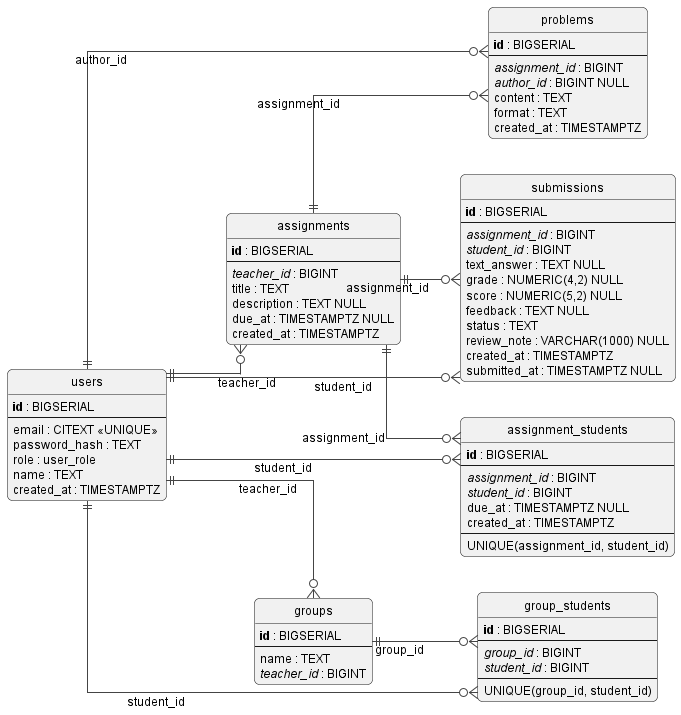

The diagram above was rendered by PlantUML. Its source (embedded in the PNG):
@startuml

' --- ustawienia czytelności na A4 ---
left to right direction
hide circle
skinparam shadowing false
skinparam linetype ortho
skinparam RoundCorner 10
skinparam DefaultFontSize 12
skinparam ArrowColor #444
skinparam EntityBorderColor #444
skinparam EntityBackgroundColor #FFFFFF

' Crow's Foot
!define TABLE(x) entity x as "x" << (T,#FFFFFF) >>
!define PK(x) <b>x</b>
!define FK(x) <i>x</i>

' =======================
' Tabele
' =======================

TABLE(users) {
  PK(id) : BIGSERIAL
  --
  email : CITEXT <<UNIQUE>>
  password_hash : TEXT
  role : user_role
  name : TEXT
  created_at : TIMESTAMPTZ
}

TABLE(assignments) {
  PK(id) : BIGSERIAL
  --
  FK(teacher_id) : BIGINT
  title : TEXT
  description : TEXT NULL
  due_at : TIMESTAMPTZ NULL
  created_at : TIMESTAMPTZ
}

TABLE(problems) {
  PK(id) : BIGSERIAL
  --
  FK(assignment_id) : BIGINT
  FK(author_id) : BIGINT NULL
  content : TEXT
  format : TEXT
  created_at : TIMESTAMPTZ
}

TABLE(submissions) {
  PK(id) : BIGSERIAL
  --
  FK(assignment_id) : BIGINT
  FK(student_id) : BIGINT
  text_answer : TEXT NULL
  grade : NUMERIC(4,2) NULL
  score : NUMERIC(5,2) NULL
  feedback : TEXT NULL
  status : TEXT
  review_note : VARCHAR(1000) NULL
  created_at : TIMESTAMPTZ
  submitted_at : TIMESTAMPTZ NULL
}

TABLE(groups) {
  PK(id) : BIGSERIAL
  --
  name : TEXT
  FK(teacher_id) : BIGINT
}

TABLE(group_students) {
  PK(id) : BIGSERIAL
  --
  FK(group_id) : BIGINT
  FK(student_id) : BIGINT
  --
  UNIQUE(group_id, student_id)
}

TABLE(assignment_students) {
  PK(id) : BIGSERIAL
  --
  FK(assignment_id) : BIGINT
  FK(student_id) : BIGINT
  due_at : TIMESTAMPTZ NULL
  created_at : TIMESTAMPTZ
  --
  UNIQUE(assignment_id, student_id)
}

' =======================
' Relacje (krotność)
' =======================

' Nauczyciel tworzy wiele zadań
users ||--o{ assignments : teacher_id

' Zadanie ma (zwykle) 1 problem, ale w bazie to jest 1..* (jeśli dopuszczasz wiele Problemów)
assignments ||--o{ problems : assignment_id
users ||--o{ problems : author_id

' Uczeń wysyła wiele zgłoszeń; zadanie ma wiele zgłoszeń
users ||--o{ submissions : student_id
assignments ||--o{ submissions : assignment_id

' Grupa należy do nauczyciela
users ||--o{ groups : teacher_id

' Członkostwo ucznia w grupach (M:N)
groups ||--o{ group_students : group_id
users  ||--o{ group_students : student_id

' Przydzielenia zadań uczniom (M:N + atrybut due_at)
assignments ||--o{ assignment_students : assignment_id
users       ||--o{ assignment_students : student_id

@enduml